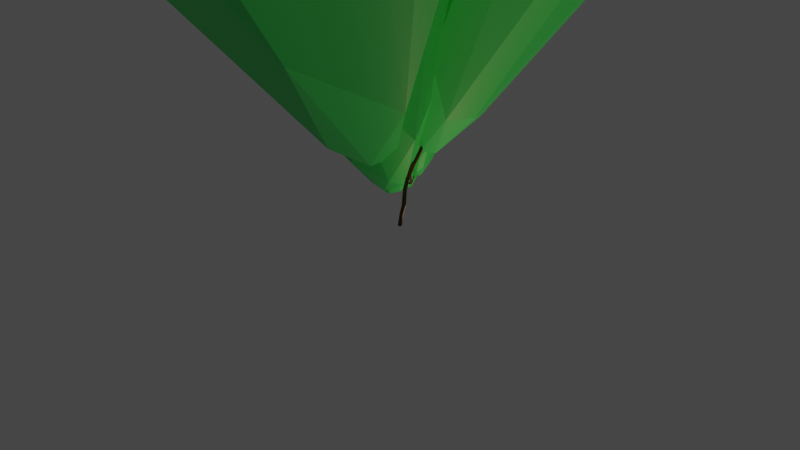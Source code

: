# Source: tree1.blend  (saved by Blender 2.80.75; exported with 4.5.12 LTS)
import bpy
from mathutils import Matrix  # noqa: F401  (used for matrix-valued properties, if any)

bpy.ops.wm.read_factory_settings(use_empty=True)
scene = bpy.context.scene
scene.name = 'Scene'

# ---- collections
col_collection = bpy.data.collections.new('Collection'); scene.collection.children.link(col_collection)

# ---- materials (node trees are filled in below, after node groups)
mat_material = bpy.data.materials.new('Material')
mat_material.alpha_threshold = 0.0
mat_material.use_transparent_shadow = False
mat_material.line_color = (0.0, 0.0, 0.0, 1.0)
mat_material_001 = bpy.data.materials.new('Material.001')
mat_material_001.use_transparent_shadow = False

# ---- material node trees
mat_material.use_nodes = True; mat_material.node_tree.nodes.clear()
_N = mat_material.node_tree.nodes; _L = mat_material.node_tree.links
n0 = _N.new('ShaderNodeOutputMaterial'); n0.name = 'Material Output'; n0.location = (300, 300)
n1 = _N.new('ShaderNodeBsdfPrincipled'); n1.name = 'Principled BSDF'; n1.location = (10, 300)
n1.distribution = 'GGX'
n1.subsurface_method = 'BURLEY'
n1.inputs[0].default_value = (0.09084, 0.03818, 0.01316, 1.0)
n1.inputs[2].default_value = 0.4
n1.inputs[3].default_value = 1.45
n1.inputs[13].default_value = 0.1904
n1.inputs[27].default_value = (0.0, 0.0, 0.0, 1.0)
n1.inputs[28].default_value = 1.0
_L.new(n1.outputs[0], n0.inputs[0])
n0.is_active_output = True
mat_material_001.use_nodes = True; mat_material_001.node_tree.nodes.clear()
_N = mat_material_001.node_tree.nodes; _L = mat_material_001.node_tree.links
n0 = _N.new('ShaderNodeOutputMaterial'); n0.name = 'Material Output'; n0.location = (300, 300)
n1 = _N.new('ShaderNodeBsdfPrincipled'); n1.name = 'Principled BSDF'; n1.location = (10, 300)
n1.distribution = 'GGX'
n1.subsurface_method = 'BURLEY'
n1.inputs[0].default_value = (0.04681, 0.8, 0.1493, 1.0)
n1.inputs[3].default_value = 1.45
n1.inputs[13].default_value = 0.8347
n1.inputs[27].default_value = (0.0, 0.0, 0.0, 1.0)
n1.inputs[28].default_value = 1.0
_L.new(n1.outputs[0], n0.inputs[0])
n0.is_active_output = True

# ---- world
world_world = bpy.data.worlds.new('World'); scene.world = world_world
world_world.use_nodes = True; world_world.node_tree.nodes.clear()
_N = world_world.node_tree.nodes; _L = world_world.node_tree.links
n0 = _N.new('ShaderNodeOutputWorld'); n0.name = 'World Output'; n0.location = (300, 300)
n1 = _N.new('ShaderNodeBackground'); n1.name = 'Background'; n1.location = (10, 300)
n1.inputs[0].default_value = (0.05088, 0.05088, 0.05088, 1.0)
_L.new(n1.outputs[0], n0.inputs[0])
n0.is_active_output = True
world_world.color = (0.05088, 0.05088, 0.05088)
world_world.use_sun_shadow = False
world_world.sun_shadow_jitter_overblur = 0.0

# ---- cameras
cam_camera = bpy.data.cameras.new('Camera')
cam_camera.clip_end = 100.0
cam_camera.lens = 1.0
cam_camera.ortho_scale = 7.314

# ---- lights
light_light = bpy.data.lights.new('Light', 'POINT')
light_light.color = (1.0, 0.6264, 0.4132)
light_light.transmission_factor = 0.0
light_light.use_shadow = False
light_light.energy = 2456.0
light_light.shadow_soft_size = 5.13
light_light.shadow_maximum_resolution = 0.006
light_light.use_absolute_resolution = True

# ---- meshes
me_cube = bpy.data.meshes.new('Cube')
me_cube.from_pydata([(-0.7018, 0.9352, 0.6665), (-0.102, 9.818, 21.81), (-0.02016, 9.764, 21.94), (-0.1445, 9.675, 21.98), (3.344, 6.704, 20.32), (3.347, 6.718, 20.37), (-0.07542, 9.685, 21.81), (-0.05782, 9.667, 21.85), (3.432, 6.654, 20.24), (3.411, 6.607, 20.39), (3.455, 6.757, 20.44), (3.783, -11.28, 17.05), (1.042, 2.191, 12.44), (1.349, 7.285, 20.11), (1.137, 7.314, 20.35), (0.8217, 7.368, 20.23), (-0.5891, 7.263, 17.86), (2.205, 2.659, 15.64), (4.768, 3.085, 17.75), (4.864, 2.757, 18.06), (4.731, 3.017, 17.97), (0.7722, 3.053, 15.32), (0.6291, 1.801, 14.95), (1.902, 1.264, 15.27), (0.06711, 1.358, 12.77), (0.7549, -0.6207, 1.412), (-0.7998, -0.5677, 0.9215), (-0.3795, 7.449, 17.45), (-0.292, 7.189, 17.75), (0.9441, 7.479, 20.23), (0.9441, 7.479, 20.23), (0.9441, 7.479, 20.23), (0.9441, 7.479, 20.23), (0.9441, 7.479, 20.23), (0.9441, 7.479, 20.23), (0.9441, 7.479, 20.23), (-0.7246, 7.357, 17.18), (-0.7246, 7.357, 17.18), (-0.7246, 7.357, 17.18), (-0.7246, 7.357, 17.18), (-0.7246, 7.357, 17.18), (-0.7246, 7.357, 17.18), (-10.16, -0.6141, 18.49), (3.319, -6.822, 16.75), (3.599, -6.752, 16.75), (4.181, -9.029, 17.37), (0.02823, 2.393, 9.025), (0.6403, 0.3641, 5.946), (-0.5588, 0.4567, 6.031), (1.13, 1.103, 9.139), (-0.05789, 1.201, 9.21), (0.1404, 2.259, 12.71), (0.9441, 7.479, 20.23), (0.9441, 7.479, 20.23), (0.9441, 7.479, 20.23), (-0.7246, 7.357, 17.18), (-0.7246, 7.357, 17.18), (-0.7246, 7.357, 17.18), (1.357, 7.39, 20.3), (1.063, 7.575, 20.18), (-0.7246, 7.357, 17.18), (0.6357, 7.532, 20.0), (1.239, 7.324, 20.19), (0.7895, 7.307, 19.82), (0.7522, 7.627, 19.91), (5.763, 2.484, 18.16), (0.9165, 7.883, 20.41), (0.6413, 7.835, 20.38), (4.869, 2.684, 17.85), (4.996, 2.802, 17.71), (5.646, 2.614, 18.4), (-0.4062, 7.599, 17.63), (5.775, 3.043, 18.38), (0.9441, 7.479, 20.23), (5.859, 2.619, 18.08), (5.797, 2.886, 18.46), (1.035, 7.396, 20.29), (5.879, 2.772, 18.14), (-0.6491, 7.498, 17.78), (-0.4651, 6.714, 17.19), (-0.6888, 6.72, 17.12), (1.277, 1.145, 15.54), (-1.358, 7.09, 17.46), (0.9441, 7.479, 20.23), (0.9441, 7.479, 20.23), (-1.13, 7.203, 17.71), (-1.269, 7.527, 17.66), (-0.4015, 7.031, 16.85), (-0.2167, 7.391, 17.66), (0.9441, 7.479, 20.23), (-0.3021, 6.96, 17.08), (-0.9875, 7.176, 17.05), (0.7248, 7.586, 20.13), (-0.5584, 6.96, 16.78), (1.711, 1.353, 15.74), (2.071, 2.09, 15.93), (2.24, 2.433, 15.54), (2.029, 2.721, 15.96), (1.33, 2.441, 14.28), (5.837, 2.732, 18.4), (1.299, 1.665, 14.48), (0.6967, 3.03, 15.57), (5.802, 2.974, 18.08), (1.504, 2.013, 14.35), (0.1554, 2.214, 15.18), (1.374, 1.311, 15.05), (0.2862, 1.948, 15.49), (1.364, 3.128, 15.55), (1.372, 7.405, 20.4), (0.9025, 2.985, 15.86), (1.92, 2.399, 16.05), (0.7006, 2.433, 14.64), (0.3255, 1.955, 14.86), (0.4918, 1.663, 15.19), (1.103, 3.201, 15.24), (0.7347, 7.788, 20.45), (0.8155, 7.842, 20.46), (0.8419, 7.316, 20.13), (-1.127, 7.295, 17.39), (0.8322, 7.81, 20.51), (0.9151, 7.4, 19.85), (-0.05089, -0.9097, 0.8985), (0.942, 7.637, 20.09), (0.7242, -0.3827, 0.5628), (0.4726, 0.7916, 0.3613), (-1.271, 7.273, 17.6), (-0.7246, 7.357, 17.18), (-1.316, 7.371, 17.59), (-0.5553, 7.553, 17.8), (-0.6047, 7.292, 17.84), (-1.037, 0.1861, 0.7129), (-0.7246, 7.357, 17.18), (-1.131, 7.473, 17.26), (-0.7246, 7.357, 17.18), (-0.6684, 7.393, 17.23), (-4.23, 7.084, 19.38), (-4.226, 7.141, 19.4), (-4.123, 7.088, 19.4), (10.82, -0.353, 18.8), (10.77, -0.4981, 18.75), (10.7, -0.5231, 18.89), (10.78, -0.3901, 18.95), (9.5, 2.285, 19.08), (9.25, 2.338, 18.98), (9.243, 3.492, 22.3), (9.135, 3.417, 22.3), (9.331, 2.133, 18.94), (9.034, 3.534, 22.24), (9.145, 3.618, 22.22), (9.437, 2.366, 18.83), (9.249, 2.212, 18.73), (-4.533, 7.01, 19.45), (-4.51, 7.224, 19.51), (-4.391, 7.162, 19.69), (-4.414, 6.948, 19.63), (3.344, 6.764, 20.32), (-0.2807, 7.198, 17.69), (2.236, 2.211, 15.61), (1.269, 3.068, 15.75), (0.5079, 1.767, 15.43), (0.2015, 2.142, 14.95), (0.1423, 2.118, 15.4), (-7.201, -0.7809, 14.59), (-6.941, -0.5424, 14.54), (-7.188, -0.4252, 14.82), (-7.118, -0.602, 14.93), (-7.157, -0.8239, 14.73), (3.615, -6.822, 16.47), (3.479, -6.869, 16.42), (3.275, -6.87, 16.61), (3.456, -6.775, 16.8), (3.659, -6.772, 16.61), (0.6352, 2.396, 12.8), (0.9719, 1.274, 12.59), (1.178, 1.728, 12.59), (0.5147, 1.154, 12.73), (-0.06889, 1.823, 12.75), (0.08227, 1.307, 1.132), (1.114, 0.1536, 1.316), (-0.4986, 1.61, 5.62), (0.872, 0.9663, 1.205), (0.1267, 1.807, 5.672), (0.907, 0.9206, 5.707), (0.02719, 0.1913, 6.042), (-0.7434, 1.068, 5.953), (-0.102, 9.633, 21.83), (0.9448, 7.478, 20.23), (-0.7275, 7.357, 17.18), (3.474, 6.798, 20.29), (-0.2263, 9.728, 21.85), (-7.337, -0.5501, 14.58), (-10.29, -0.604, 18.36), (-7.113, -0.7524, 14.88), (-10.28, -0.4263, 18.26), (-10.16, -0.329, 18.32), (-10.07, -0.3829, 18.45), (-11.39, 1.198, 19.24), (-11.57, 1.114, 19.26), (-11.41, 1.121, 19.36), (3.337, -6.896, 16.47), (3.994, -9.05, 17.32), (3.912, -9.029, 17.55), (4.06, -9.016, 17.64), (4.216, -8.997, 17.55), (3.898, -11.22, 16.98), (3.83, -11.21, 17.23), (4.016, -11.14, 17.06), (3.978, -11.13, 17.22), (6.07, -11.98, 18.17), (6.093, -11.89, 18.18), (0.7201, 1.541, 5.667), (0.6524, 2.574, 9.126), (1.408, 1.689, 9.032), (0.5216, 0.9419, 9.274), (-0.2379, 1.808, 9.188), (1.226, 2.298, 8.981), (-0.7294, 7.358, 17.18), (-0.5286, 7.35, 17.17), (0.9463, 7.477, 20.24), (-0.6225, 7.417, 17.26), (0.002055, 0.03223, 0.1906), (0.9427, 7.481, 20.24), (0.9443, 7.478, 20.23), (-0.7205, 7.359, 17.18), (-0.7248, 7.357, 17.18)], [], [(135, 118, 137), (136, 127, 118), (136, 118, 135), (9, 108, 14), (100, 103, 23), (112, 111, 22), (160, 111, 112), (196, 197, 198), (141, 139, 138), (140, 139, 141), (56, 216, 131), (132, 187, 216), (187, 133, 216), (131, 133, 36), (91, 60, 93), (217, 36, 71), (29, 218, 83), (76, 186, 218), (186, 73, 218), (83, 73, 53), (76, 117, 14), (89, 92, 117), (36, 219, 71), (133, 134, 219), (219, 134, 132), (98, 111, 114), (98, 114, 17), (103, 98, 96), (94, 159, 81), (220, 123, 121), (81, 159, 113), (105, 113, 22), (101, 106, 109), (158, 109, 110), (100, 105, 22), (72, 102, 18), (18, 20, 72), (111, 21, 114), (128, 27, 127), (74, 102, 77), (65, 68, 69), (16, 85, 156), (85, 80, 79), (85, 82, 80), (80, 82, 91), (90, 88, 156), (119, 122, 116), (108, 122, 119), (75, 72, 20), (13, 117, 120), (61, 67, 64), (64, 66, 59), (62, 58, 66), (119, 115, 14), (147, 144, 148), (145, 144, 147), (122, 108, 10, 188), (152, 135, 151), (152, 136, 135), (153, 136, 152), (153, 137, 136), (154, 137, 153), (151, 137, 154), (151, 135, 137), (138, 74, 77), (70, 65, 140), (140, 141, 70), (65, 74, 139), (139, 140, 65), (142, 146, 149), (144, 146, 142), (147, 148, 143), (148, 144, 149), (145, 147, 146), (146, 75, 99), (77, 102, 150), (150, 146, 77), (72, 75, 143), (143, 149, 72), (146, 150, 149), (151, 91, 82), (153, 86, 152), (152, 86, 132), (154, 85, 153), (153, 85, 86), (151, 82, 154), (154, 82, 85), (5, 62, 4), (155, 58, 5), (5, 58, 62), (16, 61, 78), (16, 15, 61), (19, 95, 68), (19, 110, 95), (17, 97, 18), (69, 68, 157), (20, 110, 19), (87, 114, 93), (158, 107, 90), (80, 109, 79), (80, 101, 109), (91, 93, 21), (90, 79, 158), (160, 112, 163), (22, 113, 166), (161, 104, 164), (190, 164, 160), (164, 106, 161), (162, 163, 22), (192, 106, 165), (190, 163, 162), (199, 105, 168), (43, 81, 169), (44, 94, 170), (167, 23, 171), (174, 12, 98), (175, 173, 100), (111, 51, 176), (121, 123, 25), (180, 177, 181), (210, 182, 180), (92, 122, 128), (54, 221, 115), (73, 83, 221), (221, 29, 14), (54, 222, 73), (222, 52, 84), (73, 84, 53), (186, 89, 52), (186, 29, 89), (57, 223, 134), (223, 36, 131), (223, 56, 187), (57, 224, 133), (224, 55, 126), (133, 126, 36), (187, 60, 55), (187, 56, 60), (8, 4, 155), (8, 155, 188), (9, 5, 4), (9, 4, 8), (10, 155, 5), (10, 5, 9), (188, 155, 10), (1, 6, 185), (1, 185, 189), (2, 7, 6), (2, 6, 1), (3, 185, 7), (3, 7, 2), (189, 185, 3), (191, 190, 162), (195, 165, 164), (191, 166, 42), (193, 194, 190), (192, 165, 195), (195, 194, 196), (42, 195, 198), (196, 198, 195), (191, 42, 197), (197, 196, 193), (198, 197, 42), (45, 200, 167), (199, 168, 200), (167, 171, 203), (203, 171, 44), (200, 201, 199), (206, 204, 45), (11, 201, 200), (205, 201, 11), (205, 202, 201), (207, 202, 205), (205, 11, 208), (209, 204, 206), (46, 181, 179), (47, 182, 212), (211, 215, 181), (214, 46, 184), (211, 46, 51), (174, 173, 212), (175, 24, 213), (173, 213, 49), (46, 214, 176), (12, 211, 172), (127, 137, 125), (125, 137, 118), (9, 10, 108), (117, 13, 8, 9), (9, 14, 117), (13, 122, 188, 8), (91, 132, 56, 60), (56, 132, 216), (187, 57, 133), (131, 216, 133), (217, 93, 55, 126), (93, 60, 55), (93, 217, 87), (117, 76, 29, 89), (217, 126, 36), (87, 217, 71), (29, 76, 218), (186, 54, 73), (83, 218, 73), (53, 115, 92, 84), (92, 89, 52), (52, 84, 92), (103, 96, 157, 23), (36, 133, 219), (133, 57, 134), (71, 219, 132), (106, 94, 110, 109), (96, 98, 17), (94, 95, 110), (220, 130, 0, 124), (159, 94, 106), (26, 130, 220, 121), (124, 123, 220), (161, 106, 21, 104), (81, 113, 105), (21, 160, 104), (107, 97, 17, 114), (101, 21, 106), (118, 28, 129, 125), (97, 107, 158), (97, 158, 110), (100, 23, 105), (157, 94, 23), (157, 95, 94), (111, 160, 21), (28, 118, 27), (18, 102, 74, 69), (127, 27, 118), (74, 65, 69), (68, 65, 70, 19), (20, 19, 70, 75), (79, 90, 156, 85), (87, 71, 88, 90), (125, 129, 128, 127), (86, 78, 71), (86, 71, 132), (78, 86, 85), (16, 78, 85), (70, 99, 75), (53, 73, 115), (73, 54, 115), (59, 62, 63), (116, 122, 92, 115), (67, 61, 15), (122, 13, 120), (64, 67, 66), (66, 58, 59), (108, 119, 14), (62, 15, 63), (77, 99, 141, 138), (137, 127, 136), (141, 99, 70), (91, 151, 152, 132), (138, 139, 74), (146, 147, 143), (143, 148, 149), (144, 145, 146), (149, 144, 142), (77, 146, 99), (149, 102, 72), (149, 150, 102), (146, 143, 75), (59, 155, 4, 62), (67, 15, 3, 189), (155, 59, 58), (1, 66, 67), (189, 1, 67), (2, 62, 66), (1, 2, 66), (3, 15, 62), (2, 3, 62), (61, 64, 71, 78), (88, 71, 59), (71, 64, 59), (15, 16, 156, 63), (63, 156, 88, 59), (96, 17, 18, 69), (157, 68, 95), (20, 97, 110), (20, 18, 97), (107, 114, 87, 90), (69, 157, 96), (21, 93, 114), (101, 80, 91, 21), (158, 79, 109), (113, 159, 192, 166), (22, 163, 112), (192, 159, 106), (105, 23, 167, 168), (160, 164, 104), (190, 160, 163), (162, 22, 166), (164, 165, 106), (81, 105, 199, 169), (94, 81, 43, 170), (23, 94, 44, 171), (174, 103, 100, 173), (172, 98, 12), (103, 174, 98), (172, 51, 111, 98), (24, 175, 100, 22), (24, 22, 111, 176), (124, 180, 178, 123), (177, 180, 124), (177, 124, 0), (178, 25, 123), (177, 0, 179, 181), (210, 180, 181), (178, 182, 47, 25), (121, 183, 48, 26), (180, 182, 178), (121, 25, 47, 183), (130, 184, 179, 0), (130, 26, 48, 184), (170, 202, 203, 44), (6, 116, 115), (185, 6, 115), (7, 119, 116), (6, 7, 116), (185, 115, 119), (7, 185, 119), (120, 28, 27), (122, 120, 27), (117, 129, 28), (120, 117, 28), (122, 27, 128), (117, 92, 129), (92, 128, 129), (115, 221, 14), (54, 73, 221), (221, 83, 29), (54, 186, 222), (222, 186, 52), (73, 222, 84), (76, 14, 186), (186, 14, 29), (134, 223, 187), (57, 133, 223), (223, 133, 36), (223, 131, 56), (57, 187, 224), (224, 187, 55), (133, 224, 126), (132, 134, 187), (190, 194, 164), (191, 162, 166), (195, 164, 194), (192, 42, 166), (191, 193, 190), (42, 192, 195), (193, 196, 194), (191, 197, 193), (167, 200, 168), (199, 201, 169), (201, 43, 169), (170, 43, 201, 202), (210, 215, 212, 182), (45, 167, 203), (207, 203, 202), (45, 204, 200), (11, 200, 204), (207, 206, 203), (206, 45, 203), (208, 11, 204), (207, 209, 206), (209, 208, 204), (209, 207, 205), (208, 209, 205), (181, 215, 210), (183, 213, 50, 48), (184, 46, 179), (46, 211, 181), (49, 47, 212), (47, 49, 213, 183), (184, 48, 50, 214), (212, 215, 12, 174), (12, 215, 211), (50, 24, 176, 214), (212, 173, 49), (173, 175, 213), (213, 24, 50), (51, 46, 176), (172, 211, 51)])
me_cube.materials.append(mat_material)
me_cube.use_remesh_preserve_volume = False
me_cube.use_remesh_preserve_attributes = False
me_cube.use_mirror_vertex_groups = False
me_cube.update()
me_icosphere = bpy.data.meshes.new('Icosphere')
me_icosphere.from_pydata([(-5.96e-08, 0.000801, -1.0), (-0.5442, -0.05241, -0.8359), (-0.2764, 1.154, -0.4472), (0.4015, 1.373, 0.226), (0.6128, -0.04161, 0.8031), (-5.96e-08, 0.000801, 1.0), (0.497, -0.5229, -0.7852), (0.4253, 0.4195, -0.8507), (-0.3217, -0.6632, -0.8397), (-0.3412, 0.7948, -0.7719), (0.3761, 0.9941, -0.5975), (1.076, -0.721, -0.03184), (1.255, 0.3294, -0.1154), (-0.02385, -1.346, 0.01227), (0.3723, -1.238, -0.008304), (-1.038, -0.8065, -0.05104), (-1.236, 0.3835, -0.09561), (-5.96e-08, 1.356, 5.96e-08), (0.6882, -0.6767, 0.5257), (-0.2301, -1.161, 0.427), (-0.9405, 0.3156, 0.4249), (-0.4172, 1.343, 0.2844), (0.6882, 0.6783, 0.5257), (0.263, -1.117, 0.5114), (-0.5191, -0.6118, 0.7471), (-0.4253, 0.4195, 0.8507), (0.1625, 0.6783, 0.8507)], [], [(0, 6, 8), (0, 8, 1), (0, 1, 9), (0, 9, 7), (6, 12, 11), (1, 8, 15), (2, 9, 21), (6, 11, 14), (1, 15, 16), (2, 21, 17), (10, 3, 12), (3, 21, 26), (4, 26, 5), (4, 22, 26), (22, 3, 26), (26, 25, 5), (26, 21, 25), (21, 20, 25), (25, 24, 5), (25, 20, 24), (24, 23, 5), (24, 19, 23), (23, 4, 5), (23, 18, 4), (12, 22, 4), (12, 3, 22), (17, 21, 3), (16, 15, 20), (15, 24, 20), (15, 19, 24), (15, 13, 19), (13, 23, 19), (14, 18, 23), (14, 11, 18), (11, 4, 18), (3, 10, 17), (10, 2, 17), (21, 16, 20), (21, 9, 16), (9, 1, 16), (8, 13, 15), (13, 14, 23), (11, 12, 4), (7, 9, 10), (9, 2, 10), (12, 7, 10), (12, 6, 7), (6, 0, 7), (8, 14, 13), (8, 6, 14)])
_uv = me_icosphere.uv_layers.new(name='UVMap')
_uv.uv.foreach_set('vector', [0.8182, 0.0, 0.7622, 0.09703, 0.8636, 0.07873, 0.09091, 0.0, 0.05583, 0.0967, 0.1383, 0.08209, 0.2727, 0.0, 0.2253, 0.08209, 0.304, 0.1034, 0.4545, 0.0, 0.4091, 0.07873, 0.5, 0.07873, 0.7622, 0.09703, 0.593, 0.2326, 0.6818, 0.2362, 0.1383, 0.08209, 0.05583, 0.0967, 0.1244, 0.2362, 0.3636, 0.1575, 0.304, 0.1034, 0.3601, 0.3088, 0.7622, 0.09703, 0.6818, 0.2362, 0.7845, 0.2157, 0.1383, 0.08209, 0.1244, 0.2362, 0.2273, 0.2362, 0.3636, 0.1575, 0.3601, 0.3088, 0.4091, 0.2362, 0.4759, 0.1575, 0.4578, 0.3093, 0.593, 0.2326, 0.4578, 0.3093, 0.3601, 0.3088, 0.4091, 0.3937, 0.5987, 0.3801, 0.5, 0.3937, 0.5455, 0.4724, 0.5987, 0.3801, 0.5455, 0.3149, 0.5, 0.3937, 0.5455, 0.3149, 0.4578, 0.3093, 0.5, 0.3937, 0.4091, 0.3937, 0.3182, 0.3937, 0.3636, 0.4724, 0.4091, 0.3937, 0.3601, 0.3088, 0.3182, 0.3937, 0.3601, 0.3088, 0.2197, 0.3149, 0.3182, 0.3937, 0.2273, 0.3937, 0.1193, 0.3641, 0.1818, 0.4724, 0.2273, 0.3937, 0.2197, 0.3149, 0.1193, 0.3641, 0.9716, 0.3641, 0.826, 0.3284, 0.9091, 0.4724, 0.9716, 0.3641, 0.9091, 0.3149, 0.826, 0.3284, 0.8104, 0.3284, 0.674, 0.3801, 0.7273, 0.4724, 0.8104, 0.3284, 0.7273, 0.3149, 0.674, 0.3801, 0.593, 0.2326, 0.5455, 0.3149, 0.674, 0.3801, 0.593, 0.2326, 0.4578, 0.3093, 0.5455, 0.3149, 0.4091, 0.2362, 0.3601, 0.3088, 0.4578, 0.3093, 0.2273, 0.2362, 0.1244, 0.2362, 0.2197, 0.3149, 0.1244, 0.2362, 0.1193, 0.3641, 0.2197, 0.3149, 0.9545, 0.2362, 0.9091, 0.3149, 0.9716, 0.3641, 0.9545, 0.2362, 0.8648, 0.2343, 0.9091, 0.3149, 0.8648, 0.2343, 0.826, 0.3284, 0.9091, 0.3149, 0.7845, 0.2157, 0.7273, 0.3149, 0.826, 0.3284, 0.7845, 0.2157, 0.6818, 0.2362, 0.7273, 0.3149, 0.6818, 0.2362, 0.674, 0.3801, 0.7273, 0.3149, 0.4578, 0.3093, 0.4759, 0.1575, 0.4091, 0.2362, 0.4759, 0.1575, 0.3636, 0.1575, 0.4091, 0.2362, 0.3601, 0.3088, 0.2273, 0.2362, 0.2197, 0.3149, 0.3601, 0.3088, 0.304, 0.1034, 0.2273, 0.2362, 0.304, 0.1034, 0.1383, 0.08209, 0.2273, 0.2362, 0.05583, 0.0967, 0.0, 0.1575, 0.1244, 0.2362, 0.8648, 0.2343, 0.7845, 0.2157, 0.826, 0.3284, 0.6818, 0.2362, 0.593, 0.2326, 0.674, 0.3801, 0.5, 0.07873, 0.4091, 0.07873, 0.4759, 0.1575, 0.4091, 0.07873, 0.3636, 0.1575, 0.4759, 0.1575, 0.593, 0.2326, 0.5909, 0.07873, 0.4759, 0.1575, 0.593, 0.2326, 0.6924, 0.09703, 0.5909, 0.07873, 0.6924, 0.09703, 0.6364, 0.0, 0.5909, 0.07873, 0.8636, 0.07873, 0.7845, 0.2157, 0.8648, 0.2343, 0.8636, 0.07873, 0.7622, 0.09703, 0.7845, 0.2157])
me_icosphere.materials.append(mat_material_001)
me_icosphere.use_remesh_preserve_volume = False
me_icosphere.use_remesh_preserve_attributes = False
me_icosphere.use_mirror_vertex_groups = False
me_icosphere.update()
me_icosphere_001 = bpy.data.meshes.new('Icosphere.001')
me_icosphere_001.from_pydata([(-5.96e-08, 0.000801, -1.0), (-0.5442, -0.05241, -0.8359), (-0.2764, 1.154, -0.4472), (-0.7236, 0.7132, 0.4472), (0.4015, 1.373, 0.226), (0.6128, -0.04161, 0.8031), (-5.96e-08, 0.000801, 1.0), (0.497, -0.5229, -0.7852), (0.4253, 0.4195, -0.8507), (-0.3217, -0.6632, -0.8397), (-0.1625, 0.6783, -0.8507), (-0.6882, 0.6783, -0.5257), (0.3761, 0.9941, -0.5975), (1.076, -0.721, -0.03184), (1.255, 0.3294, -0.1154), (-0.02385, -1.346, 0.01227), (0.3723, -1.238, -0.008304), (-1.038, -0.8065, -0.05104), (-1.236, 0.3835, -0.09561), (-5.96e-08, 1.356, 5.96e-08), (0.6882, -0.6767, 0.5257), (-0.2301, -1.161, 0.427), (-0.8506, 0.000801, 0.5257), (-0.4172, 1.343, 0.2844), (0.6882, 0.6783, 0.5257), (0.263, -1.117, 0.5114), (-0.5191, -0.6118, 0.7471), (-0.4253, 0.4195, 0.8507), (0.1625, 0.6783, 0.8507)], [], [(0, 7, 9), (0, 9, 1), (0, 1, 10), (0, 10, 8), (7, 14, 13), (1, 9, 17), (2, 11, 23), (7, 13, 16), (1, 17, 18), (2, 23, 19), (12, 4, 14), (3, 22, 27), (4, 23, 28), (5, 28, 6), (5, 24, 28), (24, 4, 28), (28, 27, 6), (28, 23, 27), (23, 3, 27), (27, 26, 6), (27, 22, 26), (26, 25, 6), (26, 21, 25), (25, 5, 6), (25, 20, 5), (14, 24, 5), (14, 4, 24), (19, 23, 4), (18, 22, 3), (18, 17, 22), (17, 26, 22), (17, 21, 26), (17, 15, 21), (15, 25, 21), (16, 20, 25), (16, 13, 20), (13, 5, 20), (4, 12, 19), (12, 2, 19), (23, 18, 3), (23, 11, 18), (11, 1, 18), (9, 15, 17), (15, 16, 25), (13, 14, 5), (8, 10, 12), (10, 2, 12), (10, 11, 2), (10, 1, 11), (14, 8, 12), (14, 7, 8), (7, 0, 8), (9, 16, 15), (9, 7, 16)])
_uv = me_icosphere_001.uv_layers.new(name='UVMap')
_uv.uv.foreach_set('vector', [0.8182, 0.0, 0.7622, 0.09703, 0.8636, 0.07873, 0.09091, 0.0, 0.05583, 0.0967, 0.1383, 0.08209, 0.2727, 0.0, 0.2253, 0.08209, 0.3182, 0.07873, 0.4545, 0.0, 0.4091, 0.07873, 0.5, 0.07873, 0.7622, 0.09703, 0.593, 0.2326, 0.6818, 0.2362, 0.1383, 0.08209, 0.05583, 0.0967, 0.1244, 0.2362, 0.3636, 0.1575, 0.2727, 0.1575, 0.3601, 0.3088, 0.7622, 0.09703, 0.6818, 0.2362, 0.7845, 0.2157, 0.1383, 0.08209, 0.1244, 0.2362, 0.2273, 0.2362, 0.3636, 0.1575, 0.3601, 0.3088, 0.4091, 0.2362, 0.4759, 0.1575, 0.4578, 0.3093, 0.593, 0.2326, 0.2727, 0.3149, 0.1818, 0.3149, 0.2273, 0.3937, 0.4578, 0.3093, 0.3601, 0.3088, 0.4091, 0.3937, 0.5987, 0.3801, 0.5, 0.3937, 0.5455, 0.4724, 0.5987, 0.3801, 0.5455, 0.3149, 0.5, 0.3937, 0.5455, 0.3149, 0.4578, 0.3093, 0.5, 0.3937, 0.4091, 0.3937, 0.3182, 0.3937, 0.3636, 0.4724, 0.4091, 0.3937, 0.3601, 0.3088, 0.3182, 0.3937, 0.3601, 0.3088, 0.2727, 0.3149, 0.3182, 0.3937, 0.2273, 0.3937, 0.1193, 0.3641, 0.1818, 0.4724, 0.2273, 0.3937, 0.1818, 0.3149, 0.1193, 0.3641, 0.9716, 0.3641, 0.826, 0.3284, 0.9091, 0.4724, 0.9716, 0.3641, 0.9091, 0.3149, 0.826, 0.3284, 0.8104, 0.3284, 0.674, 0.3801, 0.7273, 0.4724, 0.8104, 0.3284, 0.7273, 0.3149, 0.674, 0.3801, 0.593, 0.2326, 0.5455, 0.3149, 0.674, 0.3801, 0.593, 0.2326, 0.4578, 0.3093, 0.5455, 0.3149, 0.4091, 0.2362, 0.3601, 0.3088, 0.4578, 0.3093, 0.2273, 0.2362, 0.1818, 0.3149, 0.2727, 0.3149, 0.2273, 0.2362, 0.1244, 0.2362, 0.1818, 0.3149, 0.1244, 0.2362, 0.1193, 0.3641, 0.1818, 0.3149, 0.9545, 0.2362, 0.9091, 0.3149, 0.9716, 0.3641, 0.9545, 0.2362, 0.8648, 0.2343, 0.9091, 0.3149, 0.8648, 0.2343, 0.826, 0.3284, 0.9091, 0.3149, 0.7845, 0.2157, 0.7273, 0.3149, 0.826, 0.3284, 0.7845, 0.2157, 0.6818, 0.2362, 0.7273, 0.3149, 0.6818, 0.2362, 0.674, 0.3801, 0.7273, 0.3149, 0.4578, 0.3093, 0.4759, 0.1575, 0.4091, 0.2362, 0.4759, 0.1575, 0.3636, 0.1575, 0.4091, 0.2362, 0.3601, 0.3088, 0.2273, 0.2362, 0.2727, 0.3149, 0.3601, 0.3088, 0.2727, 0.1575, 0.2273, 0.2362, 0.2727, 0.1575, 0.1383, 0.08209, 0.2273, 0.2362, 0.05583, 0.0967, 0.0, 0.1575, 0.1244, 0.2362, 0.8648, 0.2343, 0.7845, 0.2157, 0.826, 0.3284, 0.6818, 0.2362, 0.593, 0.2326, 0.674, 0.3801, 0.5, 0.07873, 0.4091, 0.07873, 0.4759, 0.1575, 0.4091, 0.07873, 0.3636, 0.1575, 0.4759, 0.1575, 0.3182, 0.07873, 0.2727, 0.1575, 0.3636, 0.1575, 0.3182, 0.07873, 0.2253, 0.08209, 0.2727, 0.1575, 0.593, 0.2326, 0.5909, 0.07873, 0.4759, 0.1575, 0.593, 0.2326, 0.6924, 0.09703, 0.5909, 0.07873, 0.6924, 0.09703, 0.6364, 0.0, 0.5909, 0.07873, 0.8636, 0.07873, 0.7845, 0.2157, 0.8648, 0.2343, 0.8636, 0.07873, 0.7622, 0.09703, 0.7845, 0.2157])
me_icosphere_001.materials.append(mat_material_001)
me_icosphere_001.use_remesh_preserve_volume = False
me_icosphere_001.use_remesh_preserve_attributes = False
me_icosphere_001.use_mirror_vertex_groups = False
me_icosphere_001.update()
me_icosphere_002 = bpy.data.meshes.new('Icosphere.002')
me_icosphere_002.from_pydata([(-5.96e-08, 0.000801, -1.0), (-0.5442, -0.05241, -0.8359), (-0.2764, 1.154, -0.4472), (0.4015, 1.373, 0.226), (0.6128, -0.04161, 0.8031), (-5.96e-08, 0.000801, 1.0), (0.497, -0.5229, -0.7852), (0.4253, 0.4195, -0.8507), (-0.3217, -0.6632, -0.8397), (-0.3412, 0.7948, -0.7719), (0.3761, 0.9941, -0.5975), (1.076, -0.721, -0.03184), (1.255, 0.3294, -0.1154), (-0.02385, -1.346, 0.01227), (0.3723, -1.238, -0.008304), (-1.038, -0.8065, -0.05104), (-1.236, 0.3835, -0.09561), (-5.96e-08, 1.356, 5.96e-08), (0.6882, -0.6767, 0.5257), (-0.2301, -1.161, 0.427), (-0.9405, 0.3156, 0.4249), (-0.4172, 1.343, 0.2844), (0.6882, 0.6783, 0.5257), (0.263, -1.117, 0.5114), (-0.5191, -0.6118, 0.7471), (-0.4253, 0.4195, 0.8507), (0.1625, 0.6783, 0.8507)], [], [(0, 6, 8), (0, 8, 1), (0, 1, 9), (0, 9, 7), (6, 12, 11), (1, 8, 15), (2, 9, 21), (6, 11, 14), (1, 15, 16), (2, 21, 17), (10, 3, 12), (3, 21, 26), (4, 26, 5), (4, 22, 26), (22, 3, 26), (26, 25, 5), (26, 21, 25), (21, 20, 25), (25, 24, 5), (25, 20, 24), (24, 23, 5), (24, 19, 23), (23, 4, 5), (23, 18, 4), (12, 22, 4), (12, 3, 22), (17, 21, 3), (16, 15, 20), (15, 24, 20), (15, 19, 24), (15, 13, 19), (13, 23, 19), (14, 18, 23), (14, 11, 18), (11, 4, 18), (3, 10, 17), (10, 2, 17), (21, 16, 20), (21, 9, 16), (9, 1, 16), (8, 13, 15), (13, 14, 23), (11, 12, 4), (7, 9, 10), (9, 2, 10), (12, 7, 10), (12, 6, 7), (6, 0, 7), (8, 14, 13), (8, 6, 14)])
_uv = me_icosphere_002.uv_layers.new(name='UVMap')
_uv.uv.foreach_set('vector', [0.8182, 0.0, 0.7622, 0.09703, 0.8636, 0.07873, 0.09091, 0.0, 0.05583, 0.0967, 0.1383, 0.08209, 0.2727, 0.0, 0.2253, 0.08209, 0.304, 0.1034, 0.4545, 0.0, 0.4091, 0.07873, 0.5, 0.07873, 0.7622, 0.09703, 0.593, 0.2326, 0.6818, 0.2362, 0.1383, 0.08209, 0.05583, 0.0967, 0.1244, 0.2362, 0.3636, 0.1575, 0.304, 0.1034, 0.3601, 0.3088, 0.7622, 0.09703, 0.6818, 0.2362, 0.7845, 0.2157, 0.1383, 0.08209, 0.1244, 0.2362, 0.2273, 0.2362, 0.3636, 0.1575, 0.3601, 0.3088, 0.4091, 0.2362, 0.4759, 0.1575, 0.4578, 0.3093, 0.593, 0.2326, 0.4578, 0.3093, 0.3601, 0.3088, 0.4091, 0.3937, 0.5987, 0.3801, 0.5, 0.3937, 0.5455, 0.4724, 0.5987, 0.3801, 0.5455, 0.3149, 0.5, 0.3937, 0.5455, 0.3149, 0.4578, 0.3093, 0.5, 0.3937, 0.4091, 0.3937, 0.3182, 0.3937, 0.3636, 0.4724, 0.4091, 0.3937, 0.3601, 0.3088, 0.3182, 0.3937, 0.3601, 0.3088, 0.2197, 0.3149, 0.3182, 0.3937, 0.2273, 0.3937, 0.1193, 0.3641, 0.1818, 0.4724, 0.2273, 0.3937, 0.2197, 0.3149, 0.1193, 0.3641, 0.9716, 0.3641, 0.826, 0.3284, 0.9091, 0.4724, 0.9716, 0.3641, 0.9091, 0.3149, 0.826, 0.3284, 0.8104, 0.3284, 0.674, 0.3801, 0.7273, 0.4724, 0.8104, 0.3284, 0.7273, 0.3149, 0.674, 0.3801, 0.593, 0.2326, 0.5455, 0.3149, 0.674, 0.3801, 0.593, 0.2326, 0.4578, 0.3093, 0.5455, 0.3149, 0.4091, 0.2362, 0.3601, 0.3088, 0.4578, 0.3093, 0.2273, 0.2362, 0.1244, 0.2362, 0.2197, 0.3149, 0.1244, 0.2362, 0.1193, 0.3641, 0.2197, 0.3149, 0.9545, 0.2362, 0.9091, 0.3149, 0.9716, 0.3641, 0.9545, 0.2362, 0.8648, 0.2343, 0.9091, 0.3149, 0.8648, 0.2343, 0.826, 0.3284, 0.9091, 0.3149, 0.7845, 0.2157, 0.7273, 0.3149, 0.826, 0.3284, 0.7845, 0.2157, 0.6818, 0.2362, 0.7273, 0.3149, 0.6818, 0.2362, 0.674, 0.3801, 0.7273, 0.3149, 0.4578, 0.3093, 0.4759, 0.1575, 0.4091, 0.2362, 0.4759, 0.1575, 0.3636, 0.1575, 0.4091, 0.2362, 0.3601, 0.3088, 0.2273, 0.2362, 0.2197, 0.3149, 0.3601, 0.3088, 0.304, 0.1034, 0.2273, 0.2362, 0.304, 0.1034, 0.1383, 0.08209, 0.2273, 0.2362, 0.05583, 0.0967, 0.0, 0.1575, 0.1244, 0.2362, 0.8648, 0.2343, 0.7845, 0.2157, 0.826, 0.3284, 0.6818, 0.2362, 0.593, 0.2326, 0.674, 0.3801, 0.5, 0.07873, 0.4091, 0.07873, 0.4759, 0.1575, 0.4091, 0.07873, 0.3636, 0.1575, 0.4759, 0.1575, 0.593, 0.2326, 0.5909, 0.07873, 0.4759, 0.1575, 0.593, 0.2326, 0.6924, 0.09703, 0.5909, 0.07873, 0.6924, 0.09703, 0.6364, 0.0, 0.5909, 0.07873, 0.8636, 0.07873, 0.7845, 0.2157, 0.8648, 0.2343, 0.8636, 0.07873, 0.7622, 0.09703, 0.7845, 0.2157])
me_icosphere_002.materials.append(mat_material_001)
me_icosphere_002.use_remesh_preserve_volume = False
me_icosphere_002.use_remesh_preserve_attributes = False
me_icosphere_002.use_mirror_vertex_groups = False
me_icosphere_002.update()
me_icosphere_003 = bpy.data.meshes.new('Icosphere.003')
me_icosphere_003.from_pydata([(0.2353, 0.2338, -0.9939), (-0.5442, -0.05241, -0.8359), (-0.1923, 1.243, -0.3131), (0.4015, 1.373, 0.226), (0.6863, -0.3542, 0.7257), (0.1116, 0.3157, 1.013), (0.497, -0.5229, -0.7852), (-0.3217, -0.6632, -0.8397), (-0.3412, 0.7948, -0.7719), (0.3761, 0.9941, -0.5975), (1.076, -0.721, -0.03184), (1.255, 0.3294, -0.1154), (0.109, -1.373, 0.0355), (-1.038, -0.8065, -0.05104), (-1.236, 0.3835, -0.09561), (-0.9405, 0.3156, 0.4249), (-0.4172, 1.343, 0.2844), (0.6882, 0.6783, 0.5257), (0.06464, -1.21, 0.4923), (-0.5191, -0.6118, 0.7471), (-0.4253, 0.4195, 0.8507)], [], [(0, 6, 7), (0, 7, 1), (0, 1, 8), (6, 11, 10), (1, 7, 13), (2, 8, 16), (6, 10, 12), (1, 13, 14), (9, 3, 11), (3, 16, 5), (4, 17, 5), (17, 3, 5), (5, 16, 20), (16, 15, 20), (20, 19, 5), (20, 15, 19), (19, 18, 5), (18, 4, 5), (11, 17, 4), (11, 3, 17), (2, 16, 3), (14, 13, 15), (13, 19, 15), (13, 18, 19), (13, 12, 18), (12, 4, 18), (12, 10, 4), (3, 9, 2), (16, 14, 15), (16, 8, 14), (8, 1, 14), (7, 12, 13), (10, 11, 4), (0, 8, 9), (8, 2, 9), (11, 0, 9), (11, 6, 0), (7, 6, 12)])
_uv = me_icosphere_003.uv_layers.new(name='UVMap')
_uv.uv.foreach_set('vector', [0.8182, 0.0, 0.7622, 0.09703, 0.8636, 0.07873, 0.09091, 0.0, 0.05583, 0.0967, 0.1383, 0.08209, 0.2727, 0.0, 0.2253, 0.08209, 0.304, 0.1034, 0.7622, 0.09703, 0.593, 0.2326, 0.6818, 0.2362, 0.1383, 0.08209, 0.05583, 0.0967, 0.1244, 0.2362, 0.3782, 0.1826, 0.304, 0.1034, 0.3601, 0.3088, 0.7622, 0.09703, 0.6818, 0.2362, 0.8414, 0.2289, 0.1383, 0.08209, 0.1244, 0.2362, 0.2273, 0.2362, 0.4759, 0.1575, 0.4578, 0.3093, 0.593, 0.2326, 0.4578, 0.3093, 0.3601, 0.3088, 0.3842, 0.4368, 0.5987, 0.3801, 0.5455, 0.3149, 0.5249, 0.4368, 0.5455, 0.3149, 0.4578, 0.3093, 0.5249, 0.4368, 0.3842, 0.4368, 0.3601, 0.3088, 0.3182, 0.3937, 0.3601, 0.3088, 0.2197, 0.3149, 0.3182, 0.3937, 0.2273, 0.3937, 0.1193, 0.3641, 0.1818, 0.4724, 0.2273, 0.3937, 0.2197, 0.3149, 0.1193, 0.3641, 0.9716, 0.3641, 0.8601, 0.3229, 0.9091, 0.4724, 0.8104, 0.3284, 0.6987, 0.3499, 0.7273, 0.4724, 0.593, 0.2326, 0.5455, 0.3149, 0.6987, 0.3499, 0.593, 0.2326, 0.4578, 0.3093, 0.5455, 0.3149, 0.3782, 0.1826, 0.3601, 0.3088, 0.4578, 0.3093, 0.2273, 0.2362, 0.1244, 0.2362, 0.2197, 0.3149, 0.1244, 0.2362, 0.1193, 0.3641, 0.2197, 0.3149, 0.9545, 0.2362, 0.8601, 0.3229, 0.9716, 0.3641, 0.9545, 0.2362, 0.8414, 0.2289, 0.8601, 0.3229, 0.8414, 0.2289, 0.6987, 0.3499, 0.8601, 0.3229, 0.8414, 0.2289, 0.6818, 0.2362, 0.6987, 0.3499, 0.4578, 0.3093, 0.4759, 0.1575, 0.3782, 0.1826, 0.3601, 0.3088, 0.2273, 0.2362, 0.2197, 0.3149, 0.3601, 0.3088, 0.304, 0.1034, 0.2273, 0.2362, 0.304, 0.1034, 0.1383, 0.08209, 0.2273, 0.2362, 0.05583, 0.0967, 0.0, 0.1575, 0.1244, 0.2362, 0.6818, 0.2362, 0.593, 0.2326, 0.6987, 0.3499, 0.4784, 0.0413, 0.4091, 0.07873, 0.4759, 0.1575, 0.4091, 0.07873, 0.3782, 0.1826, 0.4759, 0.1575, 0.593, 0.2326, 0.6125, 0.0413, 0.4759, 0.1575, 0.593, 0.2326, 0.6924, 0.09703, 0.6125, 0.0413, 0.8636, 0.07873, 0.7622, 0.09703, 0.8414, 0.2289])
me_icosphere_003.materials.append(mat_material_001)
me_icosphere_003.use_remesh_preserve_volume = False
me_icosphere_003.use_remesh_preserve_attributes = False
me_icosphere_003.use_mirror_vertex_groups = False
me_icosphere_003.update()
me_icosphere_004 = bpy.data.meshes.new('Icosphere.004')
me_icosphere_004.from_pydata([(-5.96e-08, 0.000801, -1.0), (-0.5442, -0.05241, -0.8359), (-0.2764, 1.154, -0.4472), (0.4015, 1.373, 0.226), (0.6128, -0.04161, 0.8031), (-5.96e-08, 0.000801, 1.0), (0.497, -0.5229, -0.7852), (0.4253, 0.4195, -0.8507), (-0.3217, -0.6632, -0.8397), (-0.3412, 0.7948, -0.7719), (0.3761, 0.9941, -0.5975), (1.076, -0.721, -0.03184), (1.255, 0.3294, -0.1154), (-0.02385, -1.346, 0.01227), (0.3723, -1.238, -0.008304), (-1.038, -0.8065, -0.05104), (-1.236, 0.3835, -0.09561), (-5.96e-08, 1.356, 5.96e-08), (0.6882, -0.6767, 0.5257), (-0.2301, -1.161, 0.427), (-0.9405, 0.3156, 0.4249), (-0.4172, 1.343, 0.2844), (0.6882, 0.6783, 0.5257), (0.263, -1.117, 0.5114), (-0.5191, -0.6118, 0.7471), (-0.4253, 0.4195, 0.8507), (0.1625, 0.6783, 0.8507)], [], [(0, 6, 8), (0, 8, 1), (0, 1, 9), (0, 9, 7), (6, 12, 11), (1, 8, 15), (2, 9, 21), (6, 11, 14), (1, 15, 16), (2, 21, 17), (10, 3, 12), (3, 21, 26), (4, 26, 5), (4, 22, 26), (22, 3, 26), (26, 25, 5), (26, 21, 25), (21, 20, 25), (25, 24, 5), (25, 20, 24), (24, 23, 5), (24, 19, 23), (23, 4, 5), (23, 18, 4), (12, 22, 4), (12, 3, 22), (17, 21, 3), (16, 15, 20), (15, 24, 20), (15, 19, 24), (15, 13, 19), (13, 23, 19), (14, 18, 23), (14, 11, 18), (11, 4, 18), (3, 10, 17), (10, 2, 17), (21, 16, 20), (21, 9, 16), (9, 1, 16), (8, 13, 15), (13, 14, 23), (11, 12, 4), (7, 9, 10), (9, 2, 10), (12, 7, 10), (12, 6, 7), (6, 0, 7), (8, 14, 13), (8, 6, 14)])
_uv = me_icosphere_004.uv_layers.new(name='UVMap')
_uv.uv.foreach_set('vector', [0.8182, 0.0, 0.7622, 0.09703, 0.8636, 0.07873, 0.09091, 0.0, 0.05583, 0.0967, 0.1383, 0.08209, 0.2727, 0.0, 0.2253, 0.08209, 0.304, 0.1034, 0.4545, 0.0, 0.4091, 0.07873, 0.5, 0.07873, 0.7622, 0.09703, 0.593, 0.2326, 0.6818, 0.2362, 0.1383, 0.08209, 0.05583, 0.0967, 0.1244, 0.2362, 0.3636, 0.1575, 0.304, 0.1034, 0.3601, 0.3088, 0.7622, 0.09703, 0.6818, 0.2362, 0.7845, 0.2157, 0.1383, 0.08209, 0.1244, 0.2362, 0.2273, 0.2362, 0.3636, 0.1575, 0.3601, 0.3088, 0.4091, 0.2362, 0.4759, 0.1575, 0.4578, 0.3093, 0.593, 0.2326, 0.4578, 0.3093, 0.3601, 0.3088, 0.4091, 0.3937, 0.5987, 0.3801, 0.5, 0.3937, 0.5455, 0.4724, 0.5987, 0.3801, 0.5455, 0.3149, 0.5, 0.3937, 0.5455, 0.3149, 0.4578, 0.3093, 0.5, 0.3937, 0.4091, 0.3937, 0.3182, 0.3937, 0.3636, 0.4724, 0.4091, 0.3937, 0.3601, 0.3088, 0.3182, 0.3937, 0.3601, 0.3088, 0.2197, 0.3149, 0.3182, 0.3937, 0.2273, 0.3937, 0.1193, 0.3641, 0.1818, 0.4724, 0.2273, 0.3937, 0.2197, 0.3149, 0.1193, 0.3641, 0.9716, 0.3641, 0.826, 0.3284, 0.9091, 0.4724, 0.9716, 0.3641, 0.9091, 0.3149, 0.826, 0.3284, 0.8104, 0.3284, 0.674, 0.3801, 0.7273, 0.4724, 0.8104, 0.3284, 0.7273, 0.3149, 0.674, 0.3801, 0.593, 0.2326, 0.5455, 0.3149, 0.674, 0.3801, 0.593, 0.2326, 0.4578, 0.3093, 0.5455, 0.3149, 0.4091, 0.2362, 0.3601, 0.3088, 0.4578, 0.3093, 0.2273, 0.2362, 0.1244, 0.2362, 0.2197, 0.3149, 0.1244, 0.2362, 0.1193, 0.3641, 0.2197, 0.3149, 0.9545, 0.2362, 0.9091, 0.3149, 0.9716, 0.3641, 0.9545, 0.2362, 0.8648, 0.2343, 0.9091, 0.3149, 0.8648, 0.2343, 0.826, 0.3284, 0.9091, 0.3149, 0.7845, 0.2157, 0.7273, 0.3149, 0.826, 0.3284, 0.7845, 0.2157, 0.6818, 0.2362, 0.7273, 0.3149, 0.6818, 0.2362, 0.674, 0.3801, 0.7273, 0.3149, 0.4578, 0.3093, 0.4759, 0.1575, 0.4091, 0.2362, 0.4759, 0.1575, 0.3636, 0.1575, 0.4091, 0.2362, 0.3601, 0.3088, 0.2273, 0.2362, 0.2197, 0.3149, 0.3601, 0.3088, 0.304, 0.1034, 0.2273, 0.2362, 0.304, 0.1034, 0.1383, 0.08209, 0.2273, 0.2362, 0.05583, 0.0967, 0.0, 0.1575, 0.1244, 0.2362, 0.8648, 0.2343, 0.7845, 0.2157, 0.826, 0.3284, 0.6818, 0.2362, 0.593, 0.2326, 0.674, 0.3801, 0.5, 0.07873, 0.4091, 0.07873, 0.4759, 0.1575, 0.4091, 0.07873, 0.3636, 0.1575, 0.4759, 0.1575, 0.593, 0.2326, 0.5909, 0.07873, 0.4759, 0.1575, 0.593, 0.2326, 0.6924, 0.09703, 0.5909, 0.07873, 0.6924, 0.09703, 0.6364, 0.0, 0.5909, 0.07873, 0.8636, 0.07873, 0.7845, 0.2157, 0.8648, 0.2343, 0.8636, 0.07873, 0.7622, 0.09703, 0.7845, 0.2157])
me_icosphere_004.materials.append(mat_material_001)
me_icosphere_004.use_remesh_preserve_volume = False
me_icosphere_004.use_remesh_preserve_attributes = False
me_icosphere_004.use_mirror_vertex_groups = False
me_icosphere_004.update()
me_icosphere_005 = bpy.data.meshes.new('Icosphere.005')
me_icosphere_005.from_pydata([(-5.96e-08, 0.000801, -1.0), (-1.218, 0.3954, -0.09257), (-0.7236, 0.7132, 0.4472), (0.6579, 1.235, 0.4977), (0.6507, -0.09185, 0.7771), (-0.03526, 0.2505, 1.028), (-0.1625, -0.6767, -0.8507), (0.597, -0.5131, -0.7401), (0.8506, 0.000801, -0.5257), (0.4583, 0.527, -0.8014), (-0.5257, 0.000801, -0.8507), (-0.6881, -0.6763, -0.5249), (-0.3108, 0.686, -0.8254), (1.236, 0.3835, -0.09561), (0.02715, -1.344, -0.00771), (0.8051, -1.014, 0.06347), (-0.8051, -1.014, 0.06529), (-0.5054, 1.222, -0.263), (0.4975, 1.197, -0.3261), (-5.96e-08, 1.356, 5.96e-08), (0.6882, -0.6767, 0.5257), (-0.8506, 0.000801, 0.5257), (-0.3828, 1.302, 0.4018), (0.6882, 0.6783, 0.5257), (0.05073, -1.003, 0.5862), (-0.5501, -0.4821, 0.773), (-0.4719, 0.355, 0.9457)], [], [(0, 7, 6), (0, 6, 10), (0, 10, 12), (0, 12, 9), (7, 8, 15), (1, 11, 16), (9, 18, 13), (2, 21, 26), (3, 22, 5), (4, 23, 5), (23, 3, 5), (5, 22, 26), (22, 2, 26), (26, 25, 5), (26, 21, 25), (25, 24, 5), (24, 4, 5), (24, 20, 4), (13, 23, 4), (13, 18, 23), (18, 3, 23), (19, 22, 3), (19, 17, 22), (17, 2, 22), (1, 21, 2), (1, 16, 21), (16, 25, 21), (16, 24, 25), (16, 14, 24), (15, 20, 24), (15, 4, 20), (18, 19, 3), (18, 17, 19), (17, 1, 2), (17, 12, 1), (11, 14, 16), (14, 15, 24), (14, 7, 15), (15, 13, 4), (15, 8, 13), (8, 9, 13), (9, 12, 18), (12, 17, 18), (10, 1, 12), (10, 11, 1), (10, 6, 11), (6, 14, 11), (8, 7, 9), (7, 0, 9), (6, 7, 14)])
_uv = me_icosphere_005.uv_layers.new(name='UVMap')
_uv.uv.foreach_set('vector', [0.8182, 0.0, 0.7561, 0.1075, 0.8636, 0.07873, 0.09091, 0.0, 0.04545, 0.07873, 0.1364, 0.07873, 0.2727, 0.0, 0.2273, 0.07873, 0.3079, 0.0965, 0.4545, 0.0, 0.4091, 0.07873, 0.5082, 0.093, 0.7561, 0.1075, 0.6364, 0.1575, 0.6891, 0.2362, 0.2272, 0.2361, 0.09091, 0.1575, 0.1293, 0.2362, 0.5827, 0.093, 0.4883, 0.216, 0.5909, 0.2362, 0.2727, 0.3149, 0.1818, 0.3149, 0.2273, 0.3937, 0.4545, 0.3149, 0.3636, 0.3149, 0.3779, 0.4477, 0.6024, 0.3737, 0.5455, 0.3149, 0.5312, 0.4477, 0.5455, 0.3149, 0.4545, 0.3149, 0.5312, 0.4477, 0.3779, 0.4477, 0.3636, 0.3149, 0.3182, 0.3937, 0.3636, 0.3149, 0.2727, 0.3149, 0.3182, 0.3937, 0.2273, 0.3937, 0.1241, 0.3724, 0.1818, 0.4724, 0.2273, 0.3937, 0.1818, 0.3149, 0.1241, 0.3724, 0.9668, 0.3724, 0.8655, 0.3479, 0.9091, 0.4724, 0.8274, 0.3479, 0.6703, 0.3737, 0.7273, 0.4724, 0.8274, 0.3479, 0.7273, 0.3149, 0.6703, 0.3737, 0.5909, 0.2362, 0.5455, 0.3149, 0.6703, 0.3737, 0.5909, 0.2362, 0.4883, 0.216, 0.5455, 0.3149, 0.4883, 0.216, 0.4545, 0.3149, 0.5455, 0.3149, 0.4091, 0.2362, 0.3636, 0.3149, 0.4545, 0.3149, 0.4091, 0.2362, 0.3254, 0.2236, 0.3636, 0.3149, 0.3254, 0.2236, 0.2727, 0.3149, 0.3636, 0.3149, 0.2272, 0.2361, 0.1818, 0.3149, 0.2727, 0.3149, 0.2272, 0.2361, 0.1293, 0.2362, 0.1818, 0.3149, 0.1293, 0.2362, 0.1241, 0.3724, 0.1818, 0.3149, 0.9545, 0.2362, 0.8655, 0.3479, 0.9668, 0.3724, 0.9545, 0.2362, 0.8619, 0.2286, 0.8655, 0.3479, 0.6891, 0.2362, 0.7273, 0.3149, 0.8655, 0.3479, 0.6891, 0.2362, 0.6703, 0.3737, 0.7273, 0.3149, 0.4883, 0.216, 0.4091, 0.2362, 0.4545, 0.3149, 0.4883, 0.216, 0.3254, 0.2236, 0.4091, 0.2362, 0.3254, 0.2236, 0.2272, 0.2361, 0.2727, 0.3149, 0.3254, 0.2236, 0.3079, 0.0965, 0.2272, 0.2361, 0.09091, 0.1575, 0.0, 0.1575, 0.1293, 0.2362, 0.8619, 0.2286, 0.6891, 0.2362, 0.8655, 0.3479, 0.8619, 0.2286, 0.7561, 0.1075, 0.6891, 0.2362, 0.6891, 0.2362, 0.5909, 0.2362, 0.6703, 0.3737, 0.6891, 0.2362, 0.6364, 0.1575, 0.5909, 0.2362, 0.6364, 0.1575, 0.5827, 0.093, 0.5909, 0.2362, 0.5082, 0.093, 0.4091, 0.07873, 0.4883, 0.216, 0.4091, 0.07873, 0.3254, 0.2236, 0.4883, 0.216, 0.2273, 0.07873, 0.2272, 0.2361, 0.3079, 0.0965, 0.1364, 0.07873, 0.09091, 0.1575, 0.2272, 0.2361, 0.1364, 0.07873, 0.04545, 0.07873, 0.09091, 0.1575, 0.04545, 0.07873, 0.0, 0.1575, 0.09091, 0.1575, 0.6364, 0.1575, 0.6985, 0.1075, 0.5827, 0.093, 0.6985, 0.1075, 0.6364, 0.0, 0.5827, 0.093, 0.8636, 0.07873, 0.7561, 0.1075, 0.8619, 0.2286])
me_icosphere_005.materials.append(mat_material_001)
me_icosphere_005.use_remesh_preserve_volume = False
me_icosphere_005.use_remesh_preserve_attributes = False
me_icosphere_005.use_mirror_vertex_groups = False
me_icosphere_005.update()

# ---- objects
ob_cube = bpy.data.objects.new('Cube', me_cube)
ob_light = bpy.data.objects.new('Light', light_light)
ob_camera = bpy.data.objects.new('Camera', cam_camera)
ob_icosphere = bpy.data.objects.new('Icosphere', me_icosphere)
ob_icosphere_001 = bpy.data.objects.new('Icosphere.001', me_icosphere_001)
ob_icosphere_002 = bpy.data.objects.new('Icosphere.002', me_icosphere_002)
ob_icosphere_003 = bpy.data.objects.new('Icosphere.003', me_icosphere_003)
ob_icosphere_004 = bpy.data.objects.new('Icosphere.004', me_icosphere_004)
ob_icosphere_005 = bpy.data.objects.new('Icosphere.005', me_icosphere_005)

# ---- transforms, parenting, visibility, modifiers, constraints
ob_cube.location = (-0.1383, -0.09641, -1.135)
ob_cube.lock_rotations_4d = False
ob_cube.empty_display_type = 'ARROWS'
ob_cube.lineart.crease_threshold = 0.0
ob_light.location = (3.397, 10.24, 5.173)
ob_light.rotation_euler = (0.6503, 0.05522, 1.866)
ob_light.lock_rotations_4d = False
ob_light.empty_display_type = 'ARROWS'
ob_light.color = (0.0, 0.0, 0.0, 0.0)
ob_light.lineart.crease_threshold = 0.0
ob_camera.location = (7.359, -6.926, 4.958)
ob_camera.rotation_euler = (1.109, 0.0, 0.8149)
ob_camera.lock_rotations_4d = False
ob_camera.empty_display_type = 'ARROWS'
ob_camera.color = (0.0, 0.0, 0.0, 0.0)
ob_camera.display_type = 'WIRE'
ob_camera.lineart.crease_threshold = 0.0
ob_icosphere.location = (-2.944, 7.702, 19.99)
ob_icosphere.rotation_euler = (-0.08236, 0.01623, -4.081)
ob_icosphere.scale = (3.464, 3.464, 3.464)
ob_icosphere.lineart.crease_threshold = 0.0
ob_icosphere_001.location = (7.261, 2.764, 18.81)
ob_icosphere_001.rotation_euler = (-0.2603, -0.2226, -4.063)
ob_icosphere_001.scale = (4.587, 4.587, 4.587)
ob_icosphere_001.lineart.crease_threshold = 0.0
ob_icosphere_002.location = (1.792, 6.057, 18.57)
ob_icosphere_002.rotation_euler = (-3.161, 0.2665, -12.36)
ob_icosphere_002.scale = (2.278, 2.278, 2.278)
ob_icosphere_002.lineart.crease_threshold = 0.0
ob_icosphere_003.location = (-5.478, 0.226, 19.76)
ob_icosphere_003.rotation_euler = (3.424, 0.2857, -5.847)
ob_icosphere_003.scale = (6.665, 6.665, 6.665)
ob_icosphere_003.lineart.crease_threshold = 0.0
ob_icosphere_004.location = (2.346, -7.559, 15.33)
ob_icosphere_004.rotation_euler = (-0.08236, 0.01623, -13.48)
ob_icosphere_004.scale = (5.482, 5.482, 5.482)
ob_icosphere_004.lineart.crease_threshold = 0.0
ob_icosphere_005.location = (-1.895, -2.727, 19.18)
ob_icosphere_005.rotation_euler = (-0.08236, 0.01623, -4.081)
ob_icosphere_005.scale = (7.424, 7.424, 7.424)
ob_icosphere_005.lineart.crease_threshold = 0.0

# ---- collection membership
col_collection.objects.link(ob_cube)
col_collection.objects.link(ob_light)
col_collection.objects.link(ob_camera)
col_collection.objects.link(ob_icosphere)
col_collection.objects.link(ob_icosphere_001)
col_collection.objects.link(ob_icosphere_002)
col_collection.objects.link(ob_icosphere_003)
col_collection.objects.link(ob_icosphere_004)
col_collection.objects.link(ob_icosphere_005)

# ---- scene / render settings (as saved in the file)
scene.camera = ob_camera
scene.frame_start = 1; scene.frame_end = 250; scene.frame_set(26)
scene.render.engine = 'BLENDER_EEVEE_NEXT'
scene.cycles.use_denoising = False
scene.cycles.samples = 128
scene.cycles.sampling_pattern = 'TABULATED_SOBOL'
scene.cycles.use_adaptive_sampling = False
scene.cycles.use_light_tree = False
scene.view_settings.view_transform = 'Filmic'
bpy.context.view_layer.update()
